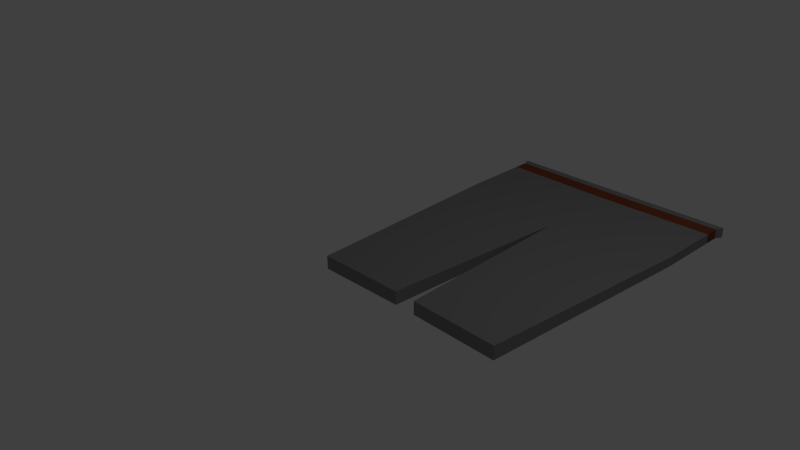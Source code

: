 # Source: Pants-GreyBrown.blend  (saved by Blender 2.72.0; exported with 4.5.12 LTS)
import bpy
from mathutils import Matrix  # noqa: F401  (used for matrix-valued properties, if any)

bpy.ops.wm.read_factory_settings(use_empty=True)
scene = bpy.context.scene
scene.name = 'Scene'

# ---- collections
col_collection_1 = bpy.data.collections.new('Collection 1'); scene.collection.children.link(col_collection_1)

# ---- materials (node trees are filled in below, after node groups)
mat_material = bpy.data.materials.new('Material')
mat_material.alpha_threshold = 0.0
mat_material.use_transparent_shadow = False
mat_material.diffuse_color = (0.2396, 0.2396, 0.2396, 1.0)
mat_material.roughness = 0.5
mat_material.line_color = (0.0, 0.0, 0.0, 1.0)
mat_material_001 = bpy.data.materials.new('Material.001')
mat_material_001.alpha_threshold = 0.0
mat_material_001.use_transparent_shadow = False
mat_material_001.diffuse_color = (0.233, 0.05956, 0.03019, 1.0)
mat_material_001.roughness = 0.5

# ---- material node trees

# ---- world
world_world = bpy.data.worlds.new('World'); scene.world = world_world
world_world.color = (0.05088, 0.05088, 0.05088)
world_world.use_sun_shadow = False
world_world.sun_shadow_jitter_overblur = 0.0
world_world.cycles.sampling_method = 'MANUAL'
world_world.cycles.sample_map_resolution = 256

# ---- cameras
cam_camera = bpy.data.cameras.new('Camera')
cam_camera.clip_end = 100.0
cam_camera.lens = 35.0
cam_camera.sensor_width = 32.0
cam_camera.sensor_height = 18.0
cam_camera.ortho_scale = 7.314
cam_camera.dof.focus_distance = 0.0
cam_camera.dof.aperture_fstop = 128.0

# ---- lights
light_lamp = bpy.data.lights.new('Lamp', 'POINT')
light_lamp.transmission_factor = 0.0
light_lamp.cutoff_distance = 30.0
light_lamp.energy = 100.0
light_lamp.shadow_buffer_clip_start = 1.001
light_lamp.shadow_soft_size = 0.1
light_lamp.shadow_maximum_resolution = 0.006
light_lamp.use_absolute_resolution = True
light_lamp.cycles.use_multiple_importance_sampling = False

# ---- meshes
me_cube = bpy.data.meshes.new('Cube')
me_cube.from_pydata([(0.9953, -0.1958, 0.6261), (1.146, 0.7851, 0.4181), (-0.4699, 0.9108, 0.4487), (-0.2446, -0.2042, 0.6261), (0.9953, -0.1958, -0.6261), (1.146, 0.7851, -0.4181), (-0.4699, 0.9108, -0.4487), (-0.2446, -0.2042, -0.6261), (1.297, -0.1958, -0.6261), (2.762, 0.9108, -0.4487), (2.537, -0.2042, -0.6261), (1.297, -0.1958, 0.6261), (2.762, 0.9108, 0.4487), (2.537, -0.2042, 0.6261), (-0.5234, 1.348, -0.4623), (2.82, 1.348, -0.4623), (1.148, 1.348, 0.4623), (-0.5234, 1.348, 0.4623), (2.82, 1.348, 0.4623), (1.148, 1.348, -0.4623), (2.773, 1.311, -0.4512), (2.773, 1.311, 0.4512), (-0.4796, 1.311, 0.4512), (-0.4796, 1.311, -0.4512), (1.147, 1.308, -0.4261), (1.147, 1.308, 0.4261), (2.771, 1.235, 0.4507), (-0.4777, 1.235, -0.4507), (1.147, 1.228, -0.4246), (1.147, 1.228, 0.4246), (2.771, 1.235, -0.4507), (-0.4777, 1.235, 0.4507)], [], [(7, 6, 5, 4), (3, 2, 6, 7), (0, 1, 2, 3), (1, 0, 4, 5), (2, 1, 5, 6), (0, 3, 7, 4), (1, 12, 9, 5), (11, 1, 5, 8), (12, 13, 10, 9), (13, 11, 8, 10), (8, 5, 9, 10), (22, 17, 14, 23), (26, 12, 9, 30), (13, 12, 1, 11), (23, 14, 19, 24), (24, 19, 15, 20), (25, 16, 17, 22), (17, 16, 18, 15, 19, 14), (21, 18, 16, 25), (31, 22, 23, 27), (18, 21, 20, 15), (27, 23, 24, 28), (28, 24, 20, 30), (29, 25, 22, 31), (26, 21, 25, 29), (21, 26, 30, 20), (2, 31, 27, 6), (6, 27, 28, 5), (5, 28, 30, 9), (1, 29, 31, 2), (12, 26, 29, 1)])
me_cube.polygons.foreach_set('material_index', [0, 0, 0, 0, 0, 0, 0, 0, 0, 0, 0, 0, 0, 0, 0, 0, 0, 0, 0, 1, 0, 1, 1, 1, 1, 1, 0, 0, 0, 0, 0])
me_cube.materials.append(mat_material)
me_cube.materials.append(mat_material_001)
me_cube.use_remesh_preserve_volume = False
me_cube.use_remesh_preserve_attributes = False
me_cube.use_mirror_vertex_groups = False
me_cube.update()

# ---- objects
ob_cube = bpy.data.objects.new('Cube', me_cube)
ob_lamp = bpy.data.objects.new('Lamp', light_lamp)
ob_camera = bpy.data.objects.new('Camera', cam_camera)

# ---- transforms, parenting, visibility, modifiers, constraints
ob_cube.location = (0.0, 0.0, 0.0)
ob_cube.scale = (1.0, 2.764, 0.1487)
ob_cube.lock_rotations_4d = False
ob_cube.empty_display_type = 'ARROWS'
ob_cube.lineart.crease_threshold = 0.0
ob_lamp.location = (4.076, 1.005, 5.904)
ob_lamp.rotation_euler = (0.6503, 0.05522, 1.866)
ob_lamp.lock_rotations_4d = False
ob_lamp.empty_display_type = 'ARROWS'
ob_lamp.color = (0.0, 0.0, 0.0, 0.0)
ob_lamp.lineart.crease_threshold = 0.0
ob_camera.location = (7.481, -6.508, 5.344)
ob_camera.rotation_euler = (1.109, 0.01082, 0.8149)
ob_camera.lock_rotations_4d = False
ob_camera.empty_display_type = 'ARROWS'
ob_camera.color = (0.0, 0.0, 0.0, 0.0)
ob_camera.display_type = 'WIRE'
ob_camera.lineart.crease_threshold = 0.0

# ---- collection membership
col_collection_1.objects.link(ob_cube)
col_collection_1.objects.link(ob_lamp)
col_collection_1.objects.link(ob_camera)

# ---- scene / render settings (as saved in the file)
scene.camera = ob_camera
scene.frame_start = 1; scene.frame_end = 250; scene.frame_set(1)
scene.render.engine = 'BLENDER_EEVEE_NEXT'
scene.render.resolution_percentage = 50
scene.render.dither_intensity = 0.0
scene.cycles.use_denoising = False
scene.cycles.samples = 10
scene.cycles.sampling_pattern = 'TABULATED_SOBOL'
scene.cycles.light_sampling_threshold = 0.0
scene.cycles.use_adaptive_sampling = False
scene.cycles.use_light_tree = False
scene.cycles.blur_glossy = 0.0
scene.cycles.pixel_filter_type = 'GAUSSIAN'
scene.cycles.sample_clamp_indirect = 0.0
scene.view_settings.view_transform = 'Standard'
bpy.context.view_layer.update()
